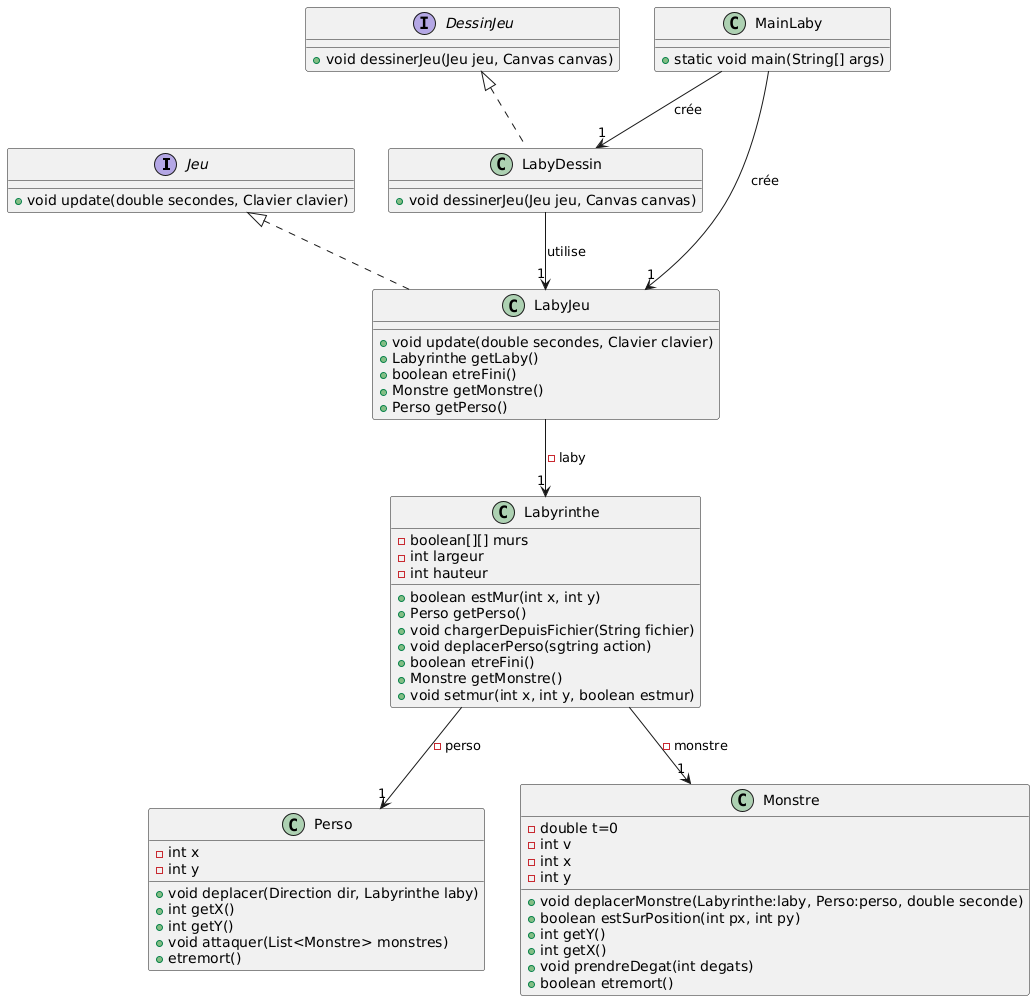

The diagram above was rendered by PlantUML. Its source (embedded in the PNG):
@startuml
interface Jeu {
    +void update(double secondes, Clavier clavier)
}

interface DessinJeu {
    +void dessinerJeu(Jeu jeu, Canvas canvas)
}

class Labyrinthe {
    -boolean[][] murs
    -int largeur
    -int hauteur

    +boolean estMur(int x, int y)
    +Perso getPerso()
    +void chargerDepuisFichier(String fichier)
    +void deplacerPerso(sgtring action)
    +boolean etreFini()
    +Monstre getMonstre()
    +void setmur(int x, int y, boolean estmur)
    }

class Perso {
    -int x
    -int y

    +void deplacer(Direction dir, Labyrinthe laby)
    +int getX()
    +int getY()
    +void attaquer(List<Monstre> monstres)
    +etremort()
}

class LabyJeu {

    +void update(double secondes, Clavier clavier)
    +Labyrinthe getLaby()
    +boolean etreFini()
    +Monstre getMonstre()
    +Perso getPerso()
}

class LabyDessin {
    +void dessinerJeu(Jeu jeu, Canvas canvas)
}

class MainLaby {
    +static void main(String[] args)
}

class Monstre{
    -double t=0
    -int v
    -int x
    -int y
    + void deplacerMonstre(Labyrinthe:laby, Perso:perso, double seconde)
    + boolean estSurPosition(int px, int py)
    + int getY()
    + int getX()
    + void prendreDegat(int degats)
    + boolean etremort()
}

Labyrinthe --> "1" Monstre : -monstre
Labyrinthe --> "1" Perso : -perso
LabyJeu --> "1" Labyrinthe : -laby
LabyDessin --> "1" LabyJeu : utilise
MainLaby --> "1" LabyJeu : crée
MainLaby --> "1" LabyDessin : crée
Jeu <|.. LabyJeu
DessinJeu <|.. LabyDessin
@enduml